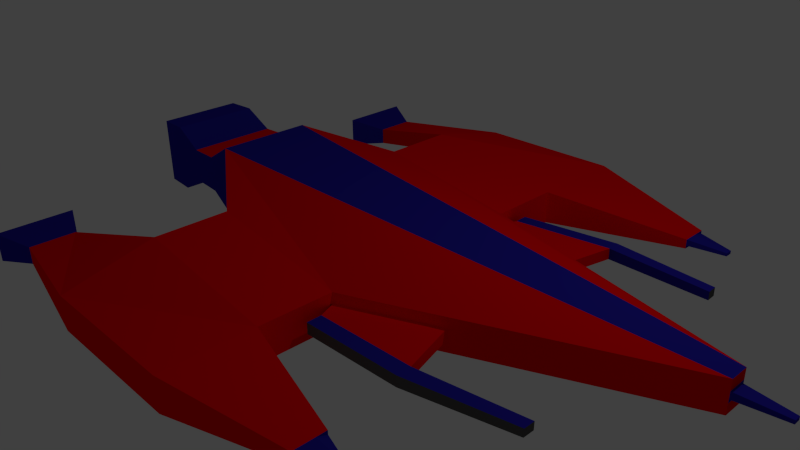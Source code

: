 # Source: Spaceship_1.blend  (saved by Blender 2.73.0; exported with 4.5.12 LTS)
import bpy
from mathutils import Matrix  # noqa: F401  (used for matrix-valued properties, if any)

bpy.ops.wm.read_factory_settings(use_empty=True)
scene = bpy.context.scene
scene.name = 'Scene'

# ---- collections
col_collection_1 = bpy.data.collections.new('Collection 1'); scene.collection.children.link(col_collection_1)

# ---- materials (node trees are filled in below, after node groups)
mat_material_987 = bpy.data.materials.new('Material.987')
mat_material_987.alpha_threshold = 0.0
mat_material_987.use_transparent_shadow = False
mat_material_987.diffuse_color = (0.02061, 0.01431, 0.3672, 1.0)
mat_material_987.roughness = 0.5
mat_material_987.line_color = (0.0, 0.0, 0.0, 1.0)
mat_material_123 = bpy.data.materials.new('Material.123')
mat_material_123.alpha_threshold = 0.0
mat_material_123.use_transparent_shadow = False
mat_material_123.diffuse_color = (0.1729, 0.3077, 0.8, 1.0)
mat_material_123.roughness = 0.5
mat_material_124 = bpy.data.materials.new('Material.124')
mat_material_124.alpha_threshold = 0.0
mat_material_124.use_transparent_shadow = False
mat_material_124.diffuse_color = (0.1064, 0.5103, 0.8, 1.0)
mat_material_124.roughness = 0.5
mat_material_125 = bpy.data.materials.new('Material.125')
mat_material_125.alpha_threshold = 0.0
mat_material_125.use_transparent_shadow = False
mat_material_125.diffuse_color = (0.116, 0.7575, 1.0, 1.0)
mat_material_125.roughness = 0.5
mat_material_126 = bpy.data.materials.new('Material.126')
mat_material_126.alpha_threshold = 0.0
mat_material_126.use_transparent_shadow = False
mat_material_126.diffuse_color = (0.09084, 0.09084, 0.09084, 1.0)
mat_material_126.roughness = 0.5
mat_material_227 = bpy.data.materials.new('Material.227')
mat_material_227.alpha_threshold = 0.0
mat_material_227.use_transparent_shadow = False
mat_material_227.diffuse_color = (1.0, 0.0, 0.002463, 1.0)
mat_material_227.roughness = 0.5

# ---- material node trees

# ---- world
world_world = bpy.data.worlds.new('World'); scene.world = world_world
world_world.color = (0.05088, 0.05088, 0.05088)
world_world.use_sun_shadow = False
world_world.sun_shadow_jitter_overblur = 0.0
world_world.cycles.sampling_method = 'MANUAL'
world_world.cycles.sample_map_resolution = 256

# ---- cameras
cam_camera = bpy.data.cameras.new('Camera')
cam_camera.clip_end = 100.0
cam_camera.lens = 35.0
cam_camera.sensor_width = 32.0
cam_camera.sensor_height = 18.0
cam_camera.ortho_scale = 7.314
cam_camera.dof.focus_distance = 0.0
cam_camera.dof.aperture_fstop = 128.0

# ---- lights
light_lamp = bpy.data.lights.new('Lamp', 'POINT')
light_lamp.transmission_factor = 0.0
light_lamp.cutoff_distance = 30.0
light_lamp.energy = 100.0
light_lamp.shadow_buffer_clip_start = 1.001
light_lamp.shadow_soft_size = 0.1
light_lamp.shadow_maximum_resolution = 0.006
light_lamp.use_absolute_resolution = True
light_lamp.cycles.use_multiple_importance_sampling = False

# ---- meshes
me_cube = bpy.data.meshes.new('Cube')
me_cube.from_pydata([(4.918, 0.05234, -0.6832), (4.918, -0.1967, -0.6832), (-2.145, -0.7215, -1.0), (-2.145, 0.5772, -1.0), (4.918, 0.05234, -0.2864), (4.918, -0.1967, -0.2864), (-2.145, -0.7215, 0.03037), (-2.145, 0.5772, 0.03037), (1.0, -1.481, -1.0), (-1.0, -1.481, -0.4698), (1.0, -1.481, -0.5487), (-1.0, -1.481, -0.2585), (1.0, 1.304, -1.0), (-1.0, 1.304, -0.4698), (1.0, 1.304, -0.5487), (-1.0, 1.304, -0.2585), (1.0, 2.257, -1.0), (-1.0, 2.257, -0.4698), (1.0, 2.257, -0.5487), (-1.0, 2.257, -0.2585), (1.0, -2.463, -1.0), (-1.0, -2.463, -0.4698), (1.0, -2.463, -0.5487), (-1.0, -2.463, -0.2585), (1.0, 3.557, -1.0), (-1.0, 3.49, -1.0), (1.0, 3.557, -0.5487), (-1.0, 3.49, -0.5487), (2.878, 2.638, -0.8368), (2.878, 2.638, -0.712), (2.878, 2.996, -0.8368), (2.878, 2.996, -0.712), (1.0, -3.64, -1.0), (-1.0, -3.64, -1.0), (1.0, -3.64, -0.5487), (-1.0, -3.64, -0.5487), (2.6, -2.85, -0.8517), (2.6, -2.85, -0.697), (2.6, -3.253, -0.8517), (2.6, -3.253, -0.697), (-2.574, 2.513, -0.8903), (-2.574, 2.513, -0.6584), (-2.574, -2.753, -0.8891), (-2.574, -2.753, -0.6597), (-2.574, 3.054, -0.8903), (-2.574, 3.054, -0.6584), (-2.574, -3.351, -0.8891), (-2.574, -3.351, -0.6597), (-3.82, -0.6551, -0.9473), (-3.82, 0.5107, -0.9473), (-3.82, -0.6551, -0.02233), (-3.82, 0.5107, -0.02233), (-3.069, 2.285, -0.9878), (-3.069, 2.285, -0.5609), (-3.069, -2.553, -0.9654), (-3.069, -2.553, -0.5833), (-3.069, 3.282, -0.9878), (-3.069, 3.282, -0.5609), (-3.069, -3.55, -0.9654), (-3.069, -3.55, -0.5833), (4.918, 0.05234, -0.5509), (4.918, 0.05234, -0.4187), (4.918, -0.1967, -0.5509), (4.918, -0.1967, -0.4187), (1.0, -1.481, -0.8496), (1.0, -1.481, -0.6991), (2.306, -1.053, -0.4613), (3.612, -0.6248, -0.3739), (2.306, -1.053, -0.8944), (3.612, -0.6248, -0.7888), (1.0, 1.304, -0.8496), (1.0, 1.304, -0.6991), (3.612, 0.4697, -0.3739), (2.306, 0.887, -0.4613), (3.612, 0.4697, -0.7888), (2.306, 0.887, -0.8944), (3.612, 0.4697, -0.5122), (2.306, 0.887, -0.6057), (3.612, 0.4697, -0.6505), (2.306, 0.887, -0.75), (3.612, -0.6248, -0.6505), (2.306, -1.053, -0.75), (3.612, -0.6248, -0.5122), (2.306, -1.053, -0.6057), (1.116, -1.734, -0.8261), (1.121, -1.736, -0.6757), (2.493, -1.738, -0.7734), (2.498, -1.739, -0.6292), (1.086, 1.523, -0.8496), (1.086, 1.523, -0.6991), (2.456, 1.588, -0.6057), (2.456, 1.588, -0.75), (1.078, 1.697, -0.8496), (1.078, 1.697, -0.6991), (2.447, 1.762, -0.6057), (2.447, 1.762, -0.75), (1.116, -1.929, -0.8282), (1.121, -1.931, -0.6779), (2.493, -1.932, -0.7756), (2.498, -1.934, -0.6313), (3.852, -1.558, -0.6989), (3.856, -1.559, -0.5948), (3.818, 1.465, -0.5716), (3.818, 1.465, -0.6795), (3.811, 1.595, -0.5716), (3.811, 1.595, -0.6795), (3.852, -1.698, -0.7005), (3.856, -1.7, -0.5963), (4.918, 0.05234, -0.5069), (4.918, 0.05234, -0.4628), (4.918, -0.1967, -0.5069), (4.918, -0.1967, -0.4628), (4.918, -0.03068, -0.5509), (4.918, -0.1137, -0.5509), (4.918, -0.03068, -0.4187), (4.918, -0.1137, -0.4187), (5.47, -0.03068, -0.5069), (5.47, -0.1137, -0.5069), (5.47, -0.03068, -0.4628), (5.47, -0.1137, -0.4628), (-3.82, -0.5094, -0.9473), (-3.82, -0.3637, -0.9473), (-3.82, -0.2179, -0.9473), (-3.82, -0.07219, -0.9473), (-3.82, 0.07355, -0.9473), (-3.82, 0.2193, -0.9473), (-3.82, 0.365, -0.9473), (-3.82, -0.6551, -0.8317), (-3.82, -0.6551, -0.7161), (-3.82, -0.6551, -0.6004), (-3.82, -0.6551, -0.4848), (-3.82, -0.6551, -0.3692), (-3.82, -0.6551, -0.2536), (-3.82, -0.6551, -0.138), (-3.82, 0.5107, -0.8317), (-3.82, 0.5107, -0.7161), (-3.82, 0.5107, -0.6004), (-3.82, 0.5107, -0.4848), (-3.82, 0.5107, -0.3692), (-3.82, 0.5107, -0.2536), (-3.82, 0.5107, -0.138), (-3.82, -0.5094, -0.02233), (-3.82, -0.3637, -0.02233), (-3.82, -0.2179, -0.02233), (-3.82, -0.07219, -0.02233), (-3.82, 0.07355, -0.02233), (-3.82, 0.2193, -0.02233), (-3.82, 0.365, -0.02233), (-3.66, -0.5094, -0.8317), (-3.66, -0.3637, -0.8317), (-3.66, -0.2179, -0.8317), (-3.66, -0.07219, -0.8317), (-3.66, 0.07355, -0.8317), (-3.66, 0.2193, -0.8317), (-3.66, 0.365, -0.8317), (-3.66, -0.5094, -0.7161), (-3.66, -0.3637, -0.7161), (-3.66, -0.2179, -0.7161), (-3.66, -0.07219, -0.7161), (-3.66, 0.07355, -0.7161), (-3.66, 0.2193, -0.7161), (-3.66, 0.365, -0.7161), (-3.66, -0.5094, -0.6004), (-3.66, -0.3637, -0.6004), (-3.66, -0.2179, -0.6004), (-3.66, -0.07219, -0.6004), (-3.66, 0.07355, -0.6004), (-3.66, 0.2193, -0.6004), (-3.66, 0.365, -0.6004), (-3.66, -0.5094, -0.4848), (-3.66, -0.3637, -0.4848), (-3.66, -0.2179, -0.4848), (-3.66, -0.07219, -0.4848), (-3.66, 0.07355, -0.4848), (-3.66, 0.2193, -0.4848), (-3.66, 0.365, -0.4848), (-3.66, -0.5094, -0.3692), (-3.66, -0.3637, -0.3692), (-3.66, -0.2179, -0.3692), (-3.66, -0.07219, -0.3692), (-3.66, 0.07355, -0.3692), (-3.66, 0.2193, -0.3692), (-3.66, 0.365, -0.3692), (-3.66, -0.5094, -0.2536), (-3.66, -0.3637, -0.2536), (-3.66, -0.2179, -0.2536), (-3.66, -0.07219, -0.2536), (-3.66, 0.07355, -0.2536), (-3.66, 0.2193, -0.2536), (-3.66, 0.365, -0.2536), (-3.66, -0.5094, -0.138), (-3.66, -0.3637, -0.138), (-3.66, -0.2179, -0.138), (-3.66, -0.07219, -0.138), (-3.66, 0.07355, -0.138), (-3.66, 0.2193, -0.138), (-3.66, 0.365, -0.138), (-3.069, 2.285, -0.9024), (-3.069, 2.285, -0.817), (-3.069, 2.285, -0.7317), (-3.069, 2.285, -0.6463), (-3.069, -2.553, -0.889), (-3.069, -2.553, -0.8126), (-3.069, -2.553, -0.7361), (-3.069, -2.553, -0.6597), (-3.069, 3.282, -0.9024), (-3.069, 3.282, -0.817), (-3.069, 3.282, -0.7317), (-3.069, 3.282, -0.6463), (-3.069, 3.082, -0.5609), (-3.069, 2.883, -0.5609), (-3.069, 2.684, -0.5609), (-3.069, 2.485, -0.5609), (-3.069, 3.082, -0.9878), (-3.069, 2.883, -0.9878), (-3.069, 2.684, -0.9878), (-3.069, 2.485, -0.9878), (-3.069, -3.55, -0.889), (-3.069, -3.55, -0.8126), (-3.069, -3.55, -0.7361), (-3.069, -3.55, -0.6597), (-3.069, -2.753, -0.5833), (-3.069, -2.952, -0.5833), (-3.069, -3.151, -0.5833), (-3.069, -3.351, -0.5833), (-3.069, -2.753, -0.9654), (-3.069, -2.952, -0.9654), (-3.069, -3.151, -0.9654), (-3.069, -3.351, -0.9654), (-2.879, -2.753, -0.6597), (-2.879, -2.952, -0.6597), (-2.879, -3.151, -0.6597), (-2.879, -3.351, -0.6597), (-2.879, -2.753, -0.7361), (-2.879, -2.952, -0.7361), (-2.879, -3.151, -0.7361), (-2.879, -3.351, -0.7361), (-2.879, -2.753, -0.8126), (-2.879, -2.952, -0.8126), (-2.879, -3.151, -0.8126), (-2.879, -3.351, -0.8126), (-2.879, -2.753, -0.889), (-2.879, -2.952, -0.889), (-2.879, -3.151, -0.889), (-2.879, -3.351, -0.889), (-2.879, 2.485, -0.9024), (-2.879, 2.684, -0.9024), (-2.879, 2.883, -0.9024), (-2.879, 3.082, -0.9024), (-2.879, 2.485, -0.817), (-2.879, 2.684, -0.817), (-2.879, 2.883, -0.817), (-2.879, 3.082, -0.817), (-2.879, 2.485, -0.7317), (-2.879, 2.684, -0.7317), (-2.879, 2.883, -0.7317), (-2.879, 3.082, -0.7317), (-2.879, 2.485, -0.6463), (-2.879, 2.684, -0.6463), (-2.879, 2.883, -0.6463), (-2.879, 3.082, -0.6463), (-2.145, -0.7215, -0.4848), (-2.145, 0.5772, -0.4848), (-3.82, -0.6551, -0.08014), (-3.82, 0.5107, -0.08014), (-2.982, -0.6883, -0.2359), (-2.982, 0.544, -0.2359), (-2.982, 0.544, -0.718), (-2.982, -0.6883, -0.718), (-3.82, -0.6551, -0.8895), (-3.82, -0.6551, -0.7739), (-3.82, -0.6551, -0.6582), (-3.82, -0.6551, -0.5426), (-3.82, -0.6551, -0.427), (-3.82, -0.6551, -0.3114), (-3.82, -0.6551, -0.1958), (-3.82, 0.5107, -0.8895), (-3.82, 0.5107, -0.7739), (-3.82, 0.5107, -0.6582), (-3.82, 0.5107, -0.5426), (-3.82, 0.5107, -0.427), (-3.82, 0.5107, -0.3114), (-3.82, 0.5107, -0.1958), (-2.145, -0.07219, -1.0), (-2.145, -0.7215, -0.2272), (-2.145, 0.5772, -0.2272), (-2.145, -0.07219, 0.03037), (-3.82, -0.6551, -0.05124), (-3.82, 0.5107, -0.05124), (-2.564, -0.7049, -0.2227), (-3.401, 0.5273, -0.009156), (-3.401, 0.5273, -0.9605), (-2.564, -0.7049, -0.7311), (-3.82, -0.6551, -0.8606), (-3.82, -0.6551, -0.745), (-3.82, -0.6551, -0.6293), (-3.82, -0.6551, -0.5137), (-3.82, -0.6551, -0.3981), (-3.82, -0.6551, -0.2825), (-3.82, -0.6551, -0.1669), (-3.82, 0.5107, -0.8606), (-3.82, 0.5107, -0.745), (-3.82, 0.5107, -0.6293), (-3.82, 0.5107, -0.5137), (-3.82, 0.5107, -0.3981), (-3.82, 0.5107, -0.2825), (-3.82, 0.5107, -0.1669), (-2.145, -0.7215, -0.7424), (-2.145, 0.5772, -0.7424), (-3.82, -0.6551, -0.109), (-3.82, 0.5107, -0.109), (-3.401, -0.6717, -0.009156), (-2.564, 0.5606, -0.2227), (-2.564, 0.5606, -0.7311), (-3.401, -0.6717, -0.9605), (-3.82, -0.6551, -0.9184), (-3.82, -0.6551, -0.8028), (-3.82, -0.6551, -0.6872), (-3.82, -0.6551, -0.5715), (-3.82, -0.6551, -0.4559), (-3.82, -0.6551, -0.3403), (-3.82, -0.6551, -0.2247), (-3.82, 0.5107, -0.9184), (-3.82, 0.5107, -0.8028), (-3.82, 0.5107, -0.6872), (-3.82, 0.5107, -0.5715), (-3.82, 0.5107, -0.4559), (-3.82, 0.5107, -0.3403), (-3.82, 0.5107, -0.2247), (-2.982, -0.07219, -0.718), (-2.982, -0.07219, -0.2359), (-2.564, -0.07219, -0.2227), (-2.564, -0.07219, -0.7311), (2.6, -2.85, -0.8001), (2.6, -2.85, -0.7486), (2.6, -3.253, -0.8001), (2.6, -3.253, -0.7486), (2.6, -3.119, -0.697), (2.6, -2.984, -0.697), (2.6, -3.119, -0.8517), (2.6, -2.984, -0.8517), (3.046, -2.984, -0.8001), (3.046, -3.119, -0.8001), (3.046, -2.984, -0.7486), (3.046, -3.119, -0.7486), (2.878, 2.638, -0.7952), (2.878, 2.638, -0.7536), (2.878, 2.996, -0.7952), (2.878, 2.996, -0.7536), (2.878, 2.735, -0.712), (2.878, 2.832, -0.712), (2.878, 2.735, -0.8368), (2.878, 2.832, -0.8368), (3.369, 2.735, -0.7536), (3.369, 2.832, -0.7536), (3.369, 2.735, -0.7952), (3.369, 2.832, -0.7952)], [], [(0, 1, 2, 283, 3), (4, 7, 286, 6, 5), (61, 4, 5, 63, 115, 114), (5, 6, 11, 10, 66, 67), (265, 330, 266, 290, 51, 147, 146, 145, 144, 143, 142, 141, 50, 311), (7, 4, 72, 73, 14, 15), (10, 11, 23, 22), (6, 284, 261, 307, 2, 9, 11), (83, 66, 10, 65), (2, 1, 69, 68, 8, 9), (15, 14, 18, 19), (3, 308, 262, 285, 7, 15, 13), (79, 75, 12, 70), (0, 3, 13, 12, 75, 74), (19, 18, 26, 27), (13, 15, 19, 17), (14, 71, 70, 12, 16, 18), (12, 13, 17, 16), (22, 23, 35, 34), (11, 9, 21, 23), (8, 64, 65, 10, 22, 20), (9, 8, 20, 21), (26, 24, 25, 27), (35, 23, 43, 47), (16, 24, 30, 352, 351, 28), (16, 17, 25, 24), (356, 352, 30, 347), (26, 18, 29, 349, 350, 31), (24, 26, 31, 348, 347, 30), (18, 16, 28, 345, 346, 29), (32, 34, 35, 33), (21, 33, 46, 42), (32, 20, 36, 340, 339, 38), (21, 20, 32, 33), (344, 337, 39, 336), (22, 34, 39, 337, 338, 37), (34, 32, 38, 335, 336, 39), (20, 22, 37, 334, 333, 36), (47, 43, 55, 221, 222, 223, 224, 59), (42, 46, 58, 228, 227, 226, 225, 54), (33, 35, 47, 46), (25, 17, 40, 44), (19, 27, 45, 41), (27, 25, 44, 45), (23, 21, 42, 43), (17, 19, 41, 40), (196, 147, 51, 288, 264, 310, 140), (7, 285, 262, 308, 3, 313, 267, 291, 49, 322, 276, 300, 134, 323, 277, 301, 135, 324, 278, 302, 136, 325, 279, 303, 137, 326, 280, 304, 138, 327, 281, 305, 139, 328, 282, 306, 140, 310, 264, 288, 51, 290, 266, 312), (2, 307, 261, 284, 6, 289, 265, 311, 50, 287, 263, 309, 133, 299, 275, 321, 132, 298, 274, 320, 131, 297, 273, 319, 130, 296, 272, 318, 129, 295, 271, 317, 128, 294, 270, 316, 127, 293, 269, 315, 48, 314, 268, 292), (267, 329, 268, 314, 48, 120, 121, 122, 123, 124, 125, 126, 49, 291), (260, 209, 57, 208), (244, 228, 58, 217), (46, 47, 59, 220, 219, 218, 217, 58), (44, 40, 52, 216, 215, 214, 213, 56), (41, 45, 57, 209, 210, 211, 212, 53), (45, 44, 56, 205, 206, 207, 208, 57), (43, 42, 54, 201, 202, 203, 204, 55), (40, 41, 53, 200, 199, 198, 197, 52), (73, 77, 71, 14), (77, 79, 91, 90), (4, 61, 76, 72), (72, 76, 77, 73), (61, 109, 108, 60, 78, 76), (76, 78, 79, 77), (60, 0, 74, 78), (78, 74, 75, 79), (68, 81, 64, 8), (81, 83, 87, 86), (1, 62, 80, 69), (69, 80, 81, 68), (62, 110, 111, 63, 82, 80), (80, 82, 83, 81), (63, 5, 67, 82), (82, 67, 66, 83), (0, 60, 112, 113, 62, 1), (119, 115, 63, 111), (98, 86, 100, 106), (83, 65, 85, 87), (64, 81, 86, 84), (65, 64, 84, 85), (87, 99, 107, 101), (79, 70, 88, 91), (71, 77, 90, 89), (70, 71, 89, 88), (94, 95, 92, 93), (91, 88, 92, 95), (89, 90, 94, 93), (88, 89, 93, 92), (98, 99, 97, 96), (87, 85, 97, 99), (84, 86, 98, 96), (85, 84, 96, 97), (100, 101, 107, 106), (102, 103, 105, 104), (99, 98, 106, 107), (91, 95, 105, 103), (94, 90, 102, 104), (95, 94, 104, 105), (90, 91, 103, 102), (86, 87, 101, 100), (113, 117, 110, 62), (117, 119, 111, 110), (60, 108, 116, 112), (112, 116, 117, 113), (108, 109, 118, 116), (116, 118, 119, 117), (109, 61, 114, 118), (118, 114, 115, 119), (126, 154, 134, 300, 276, 322, 49), (154, 161, 135, 301, 277, 323, 134), (161, 168, 136, 302, 278, 324, 135), (168, 175, 137, 303, 279, 325, 136), (175, 182, 138, 304, 280, 326, 137), (182, 189, 139, 305, 281, 327, 138), (189, 196, 140, 306, 282, 328, 139), (48, 315, 269, 293, 127, 148, 120), (120, 148, 149, 121), (121, 149, 150, 122), (122, 150, 151, 123), (123, 151, 152, 124), (124, 152, 153, 125), (125, 153, 154, 126), (127, 316, 270, 294, 128, 155, 148), (148, 155, 156, 149), (149, 156, 157, 150), (150, 157, 158, 151), (151, 158, 159, 152), (152, 159, 160, 153), (153, 160, 161, 154), (128, 317, 271, 295, 129, 162, 155), (155, 162, 163, 156), (156, 163, 164, 157), (157, 164, 165, 158), (158, 165, 166, 159), (159, 166, 167, 160), (160, 167, 168, 161), (129, 318, 272, 296, 130, 169, 162), (162, 169, 170, 163), (163, 170, 171, 164), (164, 171, 172, 165), (165, 172, 173, 166), (166, 173, 174, 167), (167, 174, 175, 168), (130, 319, 273, 297, 131, 176, 169), (169, 176, 177, 170), (170, 177, 178, 171), (171, 178, 179, 172), (172, 179, 180, 173), (173, 180, 181, 174), (174, 181, 182, 175), (131, 320, 274, 298, 132, 183, 176), (176, 183, 184, 177), (177, 184, 185, 178), (178, 185, 186, 179), (179, 186, 187, 180), (180, 187, 188, 181), (181, 188, 189, 182), (132, 321, 275, 299, 133, 190, 183), (183, 190, 191, 184), (184, 191, 192, 185), (185, 192, 193, 186), (186, 193, 194, 187), (187, 194, 195, 188), (188, 195, 196, 189), (133, 309, 263, 287, 50, 141, 190), (190, 141, 142, 191), (191, 142, 143, 192), (192, 143, 144, 193), (193, 144, 145, 194), (194, 145, 146, 195), (195, 146, 147, 196), (224, 232, 220, 59), (232, 236, 219, 220), (236, 240, 218, 219), (240, 244, 217, 218), (55, 204, 229, 221), (221, 229, 230, 222), (222, 230, 231, 223), (223, 231, 232, 224), (204, 203, 233, 229), (229, 233, 234, 230), (230, 234, 235, 231), (231, 235, 236, 232), (203, 202, 237, 233), (233, 237, 238, 234), (234, 238, 239, 235), (235, 239, 240, 236), (202, 201, 241, 237), (237, 241, 242, 238), (238, 242, 243, 239), (239, 243, 244, 240), (201, 54, 225, 241), (241, 225, 226, 242), (242, 226, 227, 243), (243, 227, 228, 244), (213, 248, 205, 56), (248, 252, 206, 205), (252, 256, 207, 206), (256, 260, 208, 207), (52, 197, 245, 216), (216, 245, 246, 215), (215, 246, 247, 214), (214, 247, 248, 213), (197, 198, 249, 245), (245, 249, 250, 246), (246, 250, 251, 247), (247, 251, 252, 248), (198, 199, 253, 249), (249, 253, 254, 250), (250, 254, 255, 251), (251, 255, 256, 252), (199, 200, 257, 253), (253, 257, 258, 254), (254, 258, 259, 255), (255, 259, 260, 256), (200, 53, 212, 257), (257, 212, 211, 258), (258, 211, 210, 259), (259, 210, 209, 260), (332, 292, 268, 329), (331, 312, 266, 330), (289, 331, 330, 265), (6, 286, 331, 289), (286, 7, 312, 331), (313, 332, 329, 267), (3, 283, 332, 313), (283, 2, 292, 332), (339, 342, 335, 38), (342, 344, 336, 335), (36, 333, 341, 340), (340, 341, 342, 339), (333, 334, 343, 341), (341, 343, 344, 342), (334, 37, 338, 343), (343, 338, 337, 344), (350, 354, 348, 31), (354, 356, 347, 348), (29, 346, 353, 349), (349, 353, 354, 350), (346, 345, 355, 353), (353, 355, 356, 354), (345, 28, 351, 355), (355, 351, 352, 356)])
me_cube.polygons.foreach_set('material_index', [0, 0, 5, 5, 0, 5, 5, 5, 5, 5, 5, 5, 5, 5, 5, 5, 5, 5, 5, 5, 5, 5, 5, 5, 5, 5, 0, 5, 5, 5, 5, 5, 5, 5, 0, 5, 5, 5, 0, 0, 5, 5, 5, 5, 5, 5, 0, 0, 0, 0, 0, 0, 0, 0, 0, 0, 0, 0, 5, 5, 5, 5, 5, 5, 5, 5, 5, 5, 5, 5, 5, 5, 5, 5, 5, 0, 4, 5, 5, 0, 0, 5, 5, 0, 4, 4, 0, 0, 4, 0, 4, 0, 4, 4, 4, 4, 0, 4, 0, 4, 0, 0, 0, 0, 0, 0, 0, 0, 0, 0, 0, 0, 0, 0, 0, 0, 0, 0, 0, 0, 0, 0, 0, 1, 1, 1, 1, 1, 1, 0, 1, 2, 2, 2, 2, 1, 0, 1, 2, 3, 3, 2, 1, 0, 1, 2, 3, 3, 2, 1, 0, 1, 2, 2, 2, 2, 1, 0, 1, 1, 1, 1, 1, 1, 0, 0, 0, 0, 0, 0, 0, 0, 0, 0, 0, 0, 0, 0, 0, 0, 2, 2, 2, 0, 2, 3, 2, 0, 2, 2, 2, 0, 0, 0, 0, 0, 0, 0, 0, 0, 0, 0, 0, 0, 2, 2, 2, 0, 2, 3, 2, 0, 2, 2, 2, 0, 0, 0, 0, 5, 5, 5, 5, 5, 5, 5, 5, 0, 0, 0, 0, 0, 0, 0, 0, 0, 0, 0, 0, 0, 0, 0, 0])
me_cube.materials.append(mat_material_987)
me_cube.materials.append(mat_material_123)
me_cube.materials.append(mat_material_124)
me_cube.materials.append(mat_material_125)
me_cube.materials.append(mat_material_126)
me_cube.materials.append(mat_material_227)
me_cube.use_remesh_preserve_volume = False
me_cube.use_remesh_preserve_attributes = False
me_cube.use_mirror_vertex_groups = False
me_cube.update()

# ---- objects
ob_cube = bpy.data.objects.new('Cube', me_cube)
ob_lamp = bpy.data.objects.new('Lamp', light_lamp)
ob_camera = bpy.data.objects.new('Camera', cam_camera)

# ---- transforms, parenting, visibility, modifiers, constraints
ob_cube.location = (0.0, 0.0, 1.026)
ob_cube.lock_rotations_4d = False
ob_cube.empty_display_type = 'ARROWS'
ob_cube.lineart.crease_threshold = 0.0
ob_lamp.location = (4.076, 1.005, 5.904)
ob_lamp.rotation_euler = (0.6503, 0.05522, 1.866)
ob_lamp.lock_rotations_4d = False
ob_lamp.empty_display_type = 'ARROWS'
ob_lamp.color = (0.0, 0.0, 0.0, 0.0)
ob_lamp.lineart.crease_threshold = 0.0
ob_camera.location = (7.481, -6.508, 5.344)
ob_camera.rotation_euler = (1.109, 0.01082, 0.8149)
ob_camera.lock_rotations_4d = False
ob_camera.empty_display_type = 'ARROWS'
ob_camera.color = (0.0, 0.0, 0.0, 0.0)
ob_camera.display_type = 'WIRE'
ob_camera.lineart.crease_threshold = 0.0

# ---- collection membership
col_collection_1.objects.link(ob_cube)
col_collection_1.objects.link(ob_lamp)
col_collection_1.objects.link(ob_camera)

# ---- scene / render settings (as saved in the file)
scene.camera = ob_camera
scene.frame_start = 1; scene.frame_end = 250; scene.frame_set(1)
scene.render.engine = 'BLENDER_EEVEE_NEXT'
scene.render.resolution_percentage = 50
scene.render.dither_intensity = 0.0
scene.cycles.use_denoising = False
scene.cycles.samples = 10
scene.cycles.sampling_pattern = 'TABULATED_SOBOL'
scene.cycles.light_sampling_threshold = 0.0
scene.cycles.use_adaptive_sampling = False
scene.cycles.use_light_tree = False
scene.cycles.blur_glossy = 0.0
scene.cycles.pixel_filter_type = 'GAUSSIAN'
scene.cycles.sample_clamp_indirect = 0.0
scene.view_settings.view_transform = 'Standard'
bpy.context.view_layer.update()
